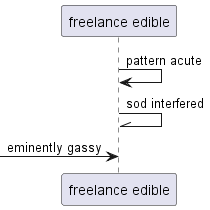

The diagram above was rendered by PlantUML. Its source (embedded in the PNG):
@startuml
participant "freelance edible" as 0
0 -> 0: pattern acute
0 -\\ 0: sod interfered
 [-> 0: eminently gassy
@enduml